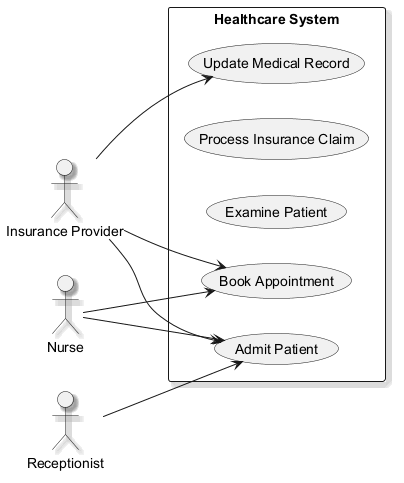

The diagram above was rendered by PlantUML. Its source (embedded in the PNG):
@startuml
skinparam backgroundColor #FFFFFF
skinparam classBackgroundColor #F3E5F5
skinparam classBorderColor #6A1B9A
skinparam shadowing true
left to right direction
actor "Insurance Provider" as IP
actor "Receptionist" as R
actor "Nurse" as N
rectangle "Healthcare System" {
  usecase "Admit Patient" as UC_AdmitPatient
  usecase "Process Insurance Claim" as UC_ProcessInsuranceClaim
  usecase "Examine Patient" as UC_ExaminePatient
  usecase "Update Medical Record" as UC_UpdateMedicalRecord
  usecase "Book Appointment" as UC_BookAppointment
}
IP --> UC_UpdateMedicalRecord
IP --> UC_BookAppointment
IP --> UC_AdmitPatient
R --> UC_AdmitPatient
N --> UC_AdmitPatient
N --> UC_BookAppointment
@enduml